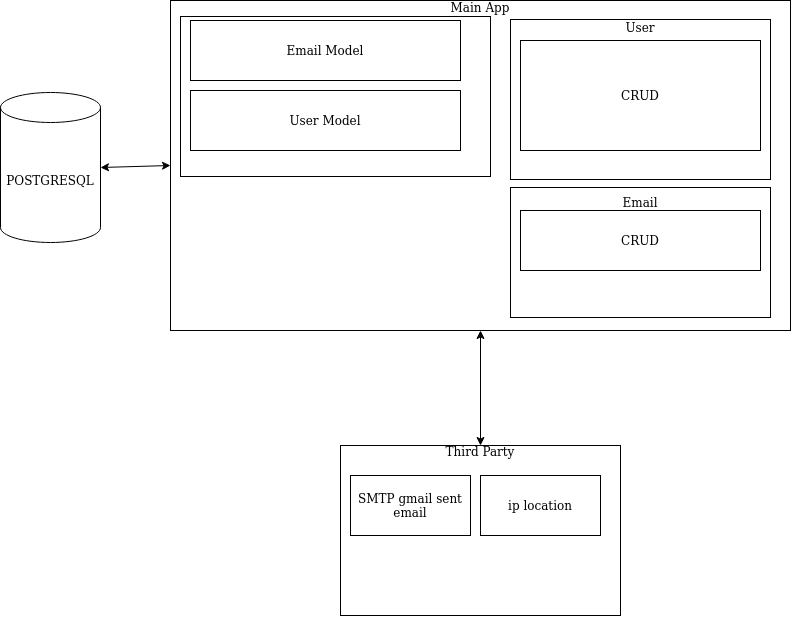

The diagram above was exported from draw.io. Its source (the exported page's mxGraphModel, read from the mxfile embedded in the PNG):
<mxGraphModel dx="2272" dy="782" grid="1" gridSize="10" guides="1" tooltips="1" connect="1" arrows="1" fold="1" page="1" pageScale="1" pageWidth="850" pageHeight="1100" math="0" shadow="0">
  <root>
    <mxCell id="0" />
    <mxCell id="1" parent="0" />
    <mxCell id="F8LZOI6_4D_eATMazxxA-12" value="&lt;div&gt;Third Party&lt;/div&gt;&lt;div&gt;&lt;br&gt;&lt;/div&gt;&lt;div&gt;&lt;br&gt;&lt;/div&gt;&lt;div&gt;&lt;br&gt;&lt;/div&gt;&lt;div&gt;&lt;br&gt;&lt;/div&gt;&lt;div&gt;&lt;br&gt;&lt;/div&gt;&lt;div&gt;&lt;br&gt;&lt;/div&gt;&lt;div&gt;&lt;br&gt;&lt;/div&gt;&lt;div&gt;&lt;br&gt;&lt;/div&gt;&lt;div&gt;&lt;br&gt;&lt;/div&gt;&lt;div&gt;&lt;br&gt;&lt;/div&gt;&lt;div&gt;&lt;br&gt;&lt;/div&gt;" style="rounded=0;whiteSpace=wrap;html=1;" vertex="1" parent="1">
      <mxGeometry x="230" y="465" width="280" height="170" as="geometry" />
    </mxCell>
    <mxCell id="F8LZOI6_4D_eATMazxxA-3" value="&lt;div&gt;Main App&lt;/div&gt;&lt;div&gt;&lt;br&gt;&lt;/div&gt;&lt;div&gt;&lt;br&gt;&lt;/div&gt;&lt;div&gt;&lt;br&gt;&lt;/div&gt;&lt;div&gt;&lt;br&gt;&lt;/div&gt;&lt;div&gt;&lt;br&gt;&lt;/div&gt;&lt;div&gt;&lt;br&gt;&lt;/div&gt;&lt;div&gt;&lt;br&gt;&lt;/div&gt;&lt;div&gt;&lt;br&gt;&lt;/div&gt;&lt;div&gt;&lt;br&gt;&lt;/div&gt;&lt;div&gt;&lt;br&gt;&lt;/div&gt;&lt;div&gt;&lt;br&gt;&lt;/div&gt;&lt;div&gt;&lt;br&gt;&lt;/div&gt;&lt;div&gt;&lt;br&gt;&lt;/div&gt;&lt;div&gt;&lt;br&gt;&lt;/div&gt;&lt;div&gt;&lt;br&gt;&lt;/div&gt;&lt;div&gt;&lt;br&gt;&lt;/div&gt;&lt;div&gt;&lt;br&gt;&lt;/div&gt;&lt;div&gt;&lt;br&gt;&lt;/div&gt;&lt;div&gt;&lt;br&gt;&lt;/div&gt;&lt;div&gt;&lt;br&gt;&lt;/div&gt;&lt;div&gt;&lt;br&gt;&lt;/div&gt;&lt;div&gt;&lt;br&gt;&lt;/div&gt;" style="rounded=0;whiteSpace=wrap;html=1;" vertex="1" parent="1">
      <mxGeometry x="60" y="20" width="620" height="330" as="geometry" />
    </mxCell>
    <mxCell id="F8LZOI6_4D_eATMazxxA-5" value="" style="rounded=0;whiteSpace=wrap;html=1;" vertex="1" parent="1">
      <mxGeometry x="70" y="36" width="310" height="160" as="geometry" />
    </mxCell>
    <mxCell id="F8LZOI6_4D_eATMazxxA-1" value="Email Model" style="rounded=0;whiteSpace=wrap;html=1;" vertex="1" parent="1">
      <mxGeometry x="80" y="40" width="270" height="60" as="geometry" />
    </mxCell>
    <mxCell id="F8LZOI6_4D_eATMazxxA-2" value="User Model" style="rounded=0;whiteSpace=wrap;html=1;" vertex="1" parent="1">
      <mxGeometry x="80" y="110" width="270" height="60" as="geometry" />
    </mxCell>
    <mxCell id="F8LZOI6_4D_eATMazxxA-4" value="POSTGRESQL" style="shape=cylinder3;whiteSpace=wrap;html=1;boundedLbl=1;backgroundOutline=1;size=15;" vertex="1" parent="1">
      <mxGeometry x="-110" y="112" width="100" height="150" as="geometry" />
    </mxCell>
    <mxCell id="F8LZOI6_4D_eATMazxxA-6" value="&lt;div&gt;User&lt;/div&gt;&lt;div&gt;&lt;br&gt;&lt;/div&gt;&lt;div&gt;&lt;br&gt;&lt;/div&gt;&lt;div&gt;&lt;br&gt;&lt;/div&gt;&lt;div&gt;&lt;br&gt;&lt;/div&gt;&lt;div&gt;&lt;br&gt;&lt;/div&gt;&lt;div&gt;&lt;br&gt;&lt;/div&gt;&lt;div&gt;&lt;br&gt;&lt;/div&gt;&lt;div&gt;&lt;br&gt;&lt;/div&gt;&lt;div&gt;&lt;br&gt;&lt;/div&gt;&lt;div&gt;&lt;br&gt;&lt;/div&gt;" style="rounded=0;whiteSpace=wrap;html=1;" vertex="1" parent="1">
      <mxGeometry x="400" y="39" width="260" height="160" as="geometry" />
    </mxCell>
    <mxCell id="F8LZOI6_4D_eATMazxxA-7" value="&lt;div&gt;Email &lt;br&gt;&lt;/div&gt;&lt;div&gt;&lt;br&gt;&lt;/div&gt;&lt;div&gt;&lt;br&gt;&lt;/div&gt;&lt;div&gt;&lt;br&gt;&lt;/div&gt;&lt;div&gt;&lt;br&gt;&lt;/div&gt;&lt;div&gt;&lt;br&gt;&lt;/div&gt;&lt;div&gt;&lt;br&gt;&lt;/div&gt;&lt;div&gt;&lt;br&gt;&lt;/div&gt;" style="rounded=0;whiteSpace=wrap;html=1;" vertex="1" parent="1">
      <mxGeometry x="400" y="207" width="260" height="130" as="geometry" />
    </mxCell>
    <mxCell id="F8LZOI6_4D_eATMazxxA-8" value="CRUD" style="rounded=0;whiteSpace=wrap;html=1;" vertex="1" parent="1">
      <mxGeometry x="410" y="60" width="240" height="110" as="geometry" />
    </mxCell>
    <mxCell id="F8LZOI6_4D_eATMazxxA-9" value="CRUD" style="rounded=0;whiteSpace=wrap;html=1;" vertex="1" parent="1">
      <mxGeometry x="410" y="230" width="240" height="60" as="geometry" />
    </mxCell>
    <mxCell id="F8LZOI6_4D_eATMazxxA-10" value="SMTP gmail sent email" style="rounded=0;whiteSpace=wrap;html=1;" vertex="1" parent="1">
      <mxGeometry x="240" y="495" width="120" height="60" as="geometry" />
    </mxCell>
    <mxCell id="F8LZOI6_4D_eATMazxxA-11" value="ip location" style="rounded=0;whiteSpace=wrap;html=1;" vertex="1" parent="1">
      <mxGeometry x="370" y="495" width="120" height="60" as="geometry" />
    </mxCell>
    <mxCell id="F8LZOI6_4D_eATMazxxA-13" value="" style="endArrow=classic;startArrow=classic;html=1;entryX=0;entryY=0.5;entryDx=0;entryDy=0;exitX=1;exitY=0.5;exitDx=0;exitDy=0;exitPerimeter=0;" edge="1" parent="1" source="F8LZOI6_4D_eATMazxxA-4" target="F8LZOI6_4D_eATMazxxA-3">
      <mxGeometry width="50" height="50" relative="1" as="geometry">
        <mxPoint x="-130" y="410" as="sourcePoint" />
        <mxPoint x="-80" y="360" as="targetPoint" />
      </mxGeometry>
    </mxCell>
    <mxCell id="F8LZOI6_4D_eATMazxxA-14" value="" style="endArrow=classic;startArrow=classic;html=1;entryX=0.5;entryY=1;entryDx=0;entryDy=0;exitX=0.5;exitY=0;exitDx=0;exitDy=0;" edge="1" parent="1" source="F8LZOI6_4D_eATMazxxA-12" target="F8LZOI6_4D_eATMazxxA-3">
      <mxGeometry width="50" height="50" relative="1" as="geometry">
        <mxPoint x="-50" y="510" as="sourcePoint" />
        <mxPoint y="460" as="targetPoint" />
      </mxGeometry>
    </mxCell>
  </root>
</mxGraphModel>